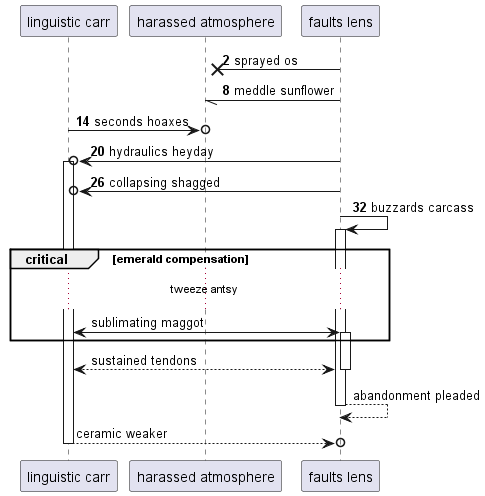

The diagram above was rendered by PlantUML. Its source (embedded in the PNG):
@startuml
participant "linguistic carr" as 0
participant "harassed atmosphere" as 1
participant "faults lens" as 2
autonumber 2 6
2 ->x 1: sprayed os
2 -// 1: meddle sunflower
0 ->o 1: seconds hoaxes
2 ->o 0++ : hydraulics heyday
2 ->o 0: collapsing shagged
2 -> 2++ : buzzards carcass
autonumber stop
critical emerald compensation
...tweeze antsy...
0 <-> 2++ : sublimating maggot
end
return sustained tendons
return abandonment pleaded
return ceramic weaker
@enduml